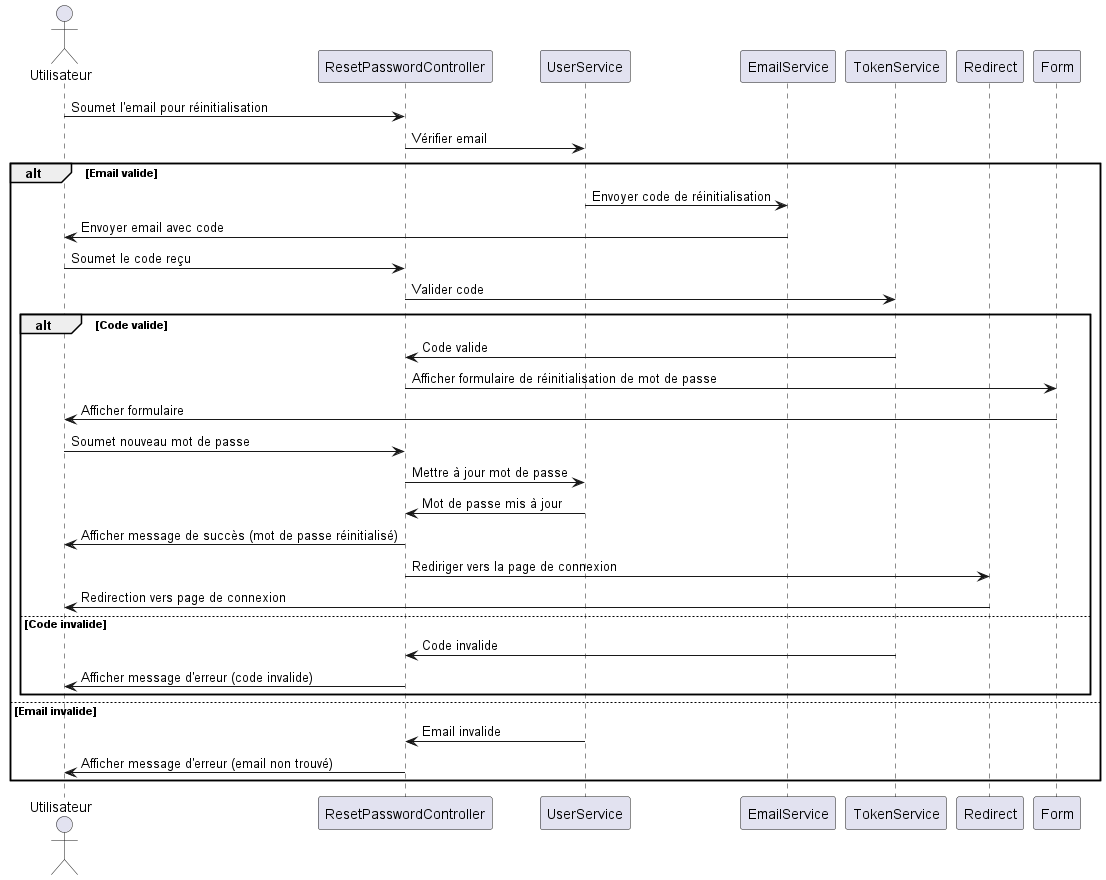

The diagram above was rendered by PlantUML. Its source (embedded in the PNG):
@startuml
actor Utilisateur

participant "ResetPasswordController" as Controleur
participant "UserService" as ServiceUtilisateur
participant "EmailService" as ServiceEmail
participant "TokenService" as ServiceToken
participant "Redirect" as Redirection
participant "Form" as Formulaire

Utilisateur -> Controleur: Soumet l'email pour réinitialisation
Controleur -> ServiceUtilisateur: Vérifier email
alt Email valide
    ServiceUtilisateur -> ServiceEmail: Envoyer code de réinitialisation
    ServiceEmail -> Utilisateur: Envoyer email avec code

    Utilisateur -> Controleur: Soumet le code reçu
    Controleur -> ServiceToken: Valider code
    alt Code valide
        ServiceToken -> Controleur: Code valide
        Controleur -> Formulaire: Afficher formulaire de réinitialisation de mot de passe
        Formulaire -> Utilisateur: Afficher formulaire

        Utilisateur -> Controleur: Soumet nouveau mot de passe
        Controleur -> ServiceUtilisateur: Mettre à jour mot de passe
        ServiceUtilisateur -> Controleur: Mot de passe mis à jour

        Controleur -> Utilisateur: Afficher message de succès (mot de passe réinitialisé)
        Controleur -> Redirection: Rediriger vers la page de connexion
        Redirection -> Utilisateur: Redirection vers page de connexion

    else Code invalide
        ServiceToken -> Controleur: Code invalide
        Controleur -> Utilisateur: Afficher message d'erreur (code invalide)
    end

else Email invalide
    ServiceUtilisateur -> Controleur: Email invalide
    Controleur -> Utilisateur: Afficher message d'erreur (email non trouvé)
end

@enduml